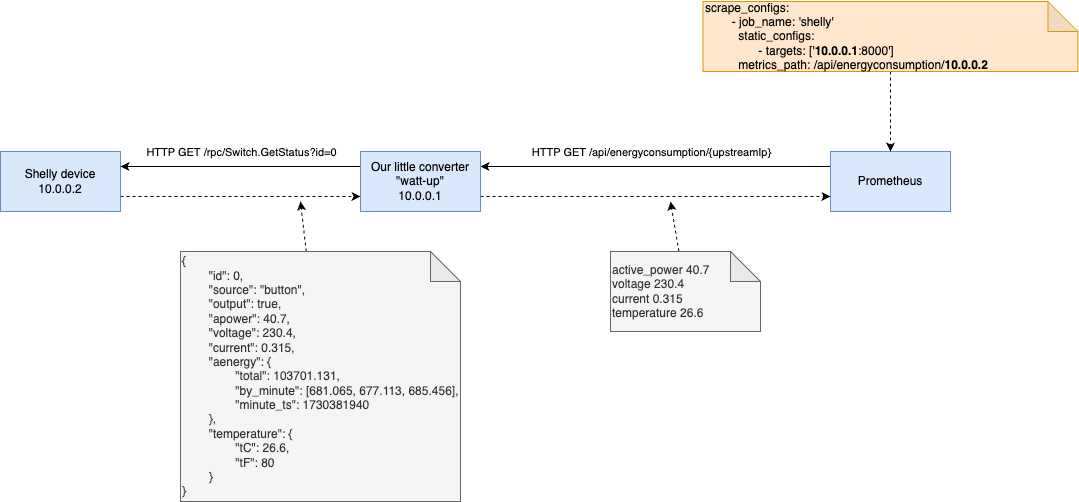

The diagram above was exported from draw.io. Its source (the exported page's mxGraphModel, read from the mxfile embedded in the PNG):
<mxGraphModel dx="2136" dy="592" grid="1" gridSize="10" guides="1" tooltips="1" connect="1" arrows="1" fold="1" page="1" pageScale="1" pageWidth="1200" pageHeight="1920" background="#ffffff" math="0" shadow="0">
  <root>
    <mxCell id="0" />
    <mxCell id="1" parent="0" />
    <mxCell id="8" style="edgeStyle=none;html=1;exitX=0;exitY=0.25;exitDx=0;exitDy=0;entryX=1;entryY=0.25;entryDx=0;entryDy=0;" parent="1" source="2" target="4" edge="1">
      <mxGeometry relative="1" as="geometry" />
    </mxCell>
    <mxCell id="15" value="HTTP GET /api/energyconsumption/{upstreamIp}" style="edgeLabel;html=1;align=center;verticalAlign=middle;resizable=0;points=[];" parent="8" vertex="1" connectable="0">
      <mxGeometry x="0.1422" relative="1" as="geometry">
        <mxPoint x="20" y="-15" as="offset" />
      </mxGeometry>
    </mxCell>
    <mxCell id="2" value="Prometheus" style="rounded=0;whiteSpace=wrap;html=1;fillColor=#dae8fc;strokeColor=#6c8ebf;" parent="1" vertex="1">
      <mxGeometry x="800" y="280" width="120" height="60" as="geometry" />
    </mxCell>
    <mxCell id="13" style="edgeStyle=none;html=1;exitX=1;exitY=0.75;exitDx=0;exitDy=0;entryX=0;entryY=0.75;entryDx=0;entryDy=0;dashed=1;" parent="1" source="3" target="4" edge="1">
      <mxGeometry relative="1" as="geometry" />
    </mxCell>
    <mxCell id="3" value="Shelly device&lt;br&gt;10.0.0.2" style="rounded=0;whiteSpace=wrap;html=1;fillColor=#dae8fc;strokeColor=#6c8ebf;" parent="1" vertex="1">
      <mxGeometry x="-30" y="280" width="120" height="60" as="geometry" />
    </mxCell>
    <mxCell id="9" style="edgeStyle=none;html=1;exitX=0;exitY=0.25;exitDx=0;exitDy=0;entryX=1;entryY=0.25;entryDx=0;entryDy=0;" parent="1" source="4" target="3" edge="1">
      <mxGeometry relative="1" as="geometry" />
    </mxCell>
    <mxCell id="21" value="HTTP GET&amp;nbsp;/rpc/Switch.GetStatus?id=0" style="edgeLabel;html=1;align=center;verticalAlign=middle;resizable=0;points=[];" parent="9" vertex="1" connectable="0">
      <mxGeometry x="0.1934" y="-4" relative="1" as="geometry">
        <mxPoint x="23" y="-11" as="offset" />
      </mxGeometry>
    </mxCell>
    <mxCell id="14" style="edgeStyle=none;html=1;exitX=1;exitY=0.75;exitDx=0;exitDy=0;entryX=0;entryY=0.75;entryDx=0;entryDy=0;dashed=1;" parent="1" source="4" target="2" edge="1">
      <mxGeometry relative="1" as="geometry" />
    </mxCell>
    <mxCell id="4" value="Our little converter &quot;watt-up&quot;&lt;br&gt;10.0.0.1" style="rounded=0;whiteSpace=wrap;html=1;fillColor=#dae8fc;strokeColor=#6c8ebf;" parent="1" vertex="1">
      <mxGeometry x="330" y="280" width="120" height="60" as="geometry" />
    </mxCell>
    <mxCell id="12" style="edgeStyle=none;html=1;entryX=0.5;entryY=0;entryDx=0;entryDy=0;dashed=1;" parent="1" source="11" target="2" edge="1">
      <mxGeometry relative="1" as="geometry" />
    </mxCell>
    <mxCell id="11" value="scrape_configs: &lt;br&gt;&lt;span style=&quot;&quot;&gt;&#09;&lt;/span&gt;&lt;span style=&quot;white-space: pre;&quot;&gt;&#09;&lt;/span&gt;- job_name: 'shelly'&lt;br&gt;&lt;span style=&quot;&quot;&gt;&#09;&lt;/span&gt;&lt;span style=&quot;white-space: pre;&quot;&gt;&#09;&lt;/span&gt;&amp;nbsp; static_configs: &lt;br&gt;&lt;span style=&quot;&quot;&gt;&#09;&lt;/span&gt;&lt;span style=&quot;&quot;&gt;&#09;&lt;/span&gt;&lt;span style=&quot;white-space: pre;&quot;&gt;&#09;&lt;span style=&quot;white-space: pre;&quot;&gt;&#09;&lt;/span&gt;&lt;/span&gt;- targets: ['&lt;b&gt;10.0.0.1&lt;/b&gt;:8000']&lt;br&gt;&lt;span style=&quot;&quot;&gt;&#09;&lt;/span&gt;&lt;span style=&quot;white-space: pre;&quot;&gt;&#09;&lt;/span&gt;&amp;nbsp; metrics_path: /api/energyconsumption/&lt;b style=&quot;border-color: var(--border-color);&quot;&gt;10.0.0.2&lt;/b&gt;" style="shape=note;whiteSpace=wrap;html=1;backgroundOutline=1;darkOpacity=0.05;align=left;fillColor=#ffe6cc;strokeColor=#d79b00;" parent="1" vertex="1">
      <mxGeometry x="672.5" y="130" width="375" height="70" as="geometry" />
    </mxCell>
    <mxCell id="19" style="edgeStyle=none;html=1;dashed=1;" parent="1" source="17" edge="1">
      <mxGeometry relative="1" as="geometry">
        <mxPoint x="270" y="330" as="targetPoint" />
      </mxGeometry>
    </mxCell>
    <mxCell id="17" value="{ &lt;br&gt;&lt;span style=&quot;white-space: pre;&quot;&gt;&#09;&lt;/span&gt;&quot;id&quot;: 0, &lt;br&gt;&lt;span style=&quot;white-space: pre;&quot;&gt;&#09;&lt;/span&gt;&quot;source&quot;: &quot;button&quot;, &lt;br&gt;&lt;span style=&quot;white-space: pre;&quot;&gt;&#09;&lt;/span&gt;&quot;output&quot;: true, &lt;br&gt;&lt;span style=&quot;white-space: pre;&quot;&gt;&#09;&lt;/span&gt;&quot;apower&quot;: 40.7, &lt;br&gt;&lt;span style=&quot;white-space: pre;&quot;&gt;&#09;&lt;/span&gt;&quot;voltage&quot;: 230.4, &lt;br&gt;&lt;span style=&quot;white-space: pre;&quot;&gt;&#09;&lt;/span&gt;&quot;current&quot;: 0.315, &lt;br&gt;&lt;span style=&quot;white-space: pre;&quot;&gt;&#09;&lt;/span&gt;&quot;aenergy&quot;: { &lt;br&gt;&lt;span style=&quot;white-space: pre;&quot;&gt;&#09;&lt;/span&gt;&lt;span style=&quot;white-space: pre;&quot;&gt;&#09;&lt;/span&gt;&quot;total&quot;: 103701.131,&lt;br&gt;&lt;span style=&quot;white-space: pre;&quot;&gt;&#09;&lt;/span&gt;&lt;span style=&quot;white-space: pre;&quot;&gt;&#09;&lt;/span&gt;&quot;by_minute&quot;: [681.065, 677.113, 685.456], &lt;br&gt;&lt;span style=&quot;white-space: pre;&quot;&gt;&#09;&lt;/span&gt;&lt;span style=&quot;white-space: pre;&quot;&gt;&#09;&lt;/span&gt;&quot;minute_ts&quot;: 1730381940 &lt;br&gt;&lt;span style=&quot;white-space: pre;&quot;&gt;&#09;&lt;/span&gt;}, &lt;br&gt;&lt;span style=&quot;white-space: pre;&quot;&gt;&#09;&lt;/span&gt;&quot;temperature&quot;: { &lt;br&gt;&lt;span style=&quot;white-space: pre;&quot;&gt;&#09;&lt;/span&gt;&lt;span style=&quot;white-space: pre;&quot;&gt;&#09;&lt;/span&gt;&quot;tC&quot;: 26.6, &lt;br&gt;&lt;span style=&quot;white-space: pre;&quot;&gt;&#09;&lt;/span&gt;&lt;span style=&quot;white-space: pre;&quot;&gt;&#09;&lt;/span&gt;&quot;tF&quot;: 80 &lt;br&gt;&lt;span style=&quot;white-space: pre;&quot;&gt;&#09;&lt;/span&gt;} &lt;br&gt;}" style="shape=note;whiteSpace=wrap;html=1;backgroundOutline=1;darkOpacity=0.05;align=left;fillColor=#f5f5f5;fontColor=#333333;strokeColor=#666666;" parent="1" vertex="1">
      <mxGeometry x="150" y="380" width="280" height="250" as="geometry" />
    </mxCell>
    <mxCell id="20" style="edgeStyle=none;html=1;dashed=1;" parent="1" source="18" edge="1">
      <mxGeometry relative="1" as="geometry">
        <mxPoint x="640" y="330" as="targetPoint" />
      </mxGeometry>
    </mxCell>
    <mxCell id="18" value="active_power 40.7&lt;br&gt;voltage 230.4&lt;br&gt;current 0.315&lt;br&gt;temperature 26.6" style="shape=note;whiteSpace=wrap;html=1;backgroundOutline=1;darkOpacity=0.05;align=left;fillColor=#f5f5f5;fontColor=#333333;strokeColor=#666666;" parent="1" vertex="1">
      <mxGeometry x="580" y="380" width="150" height="80" as="geometry" />
    </mxCell>
  </root>
</mxGraphModel>